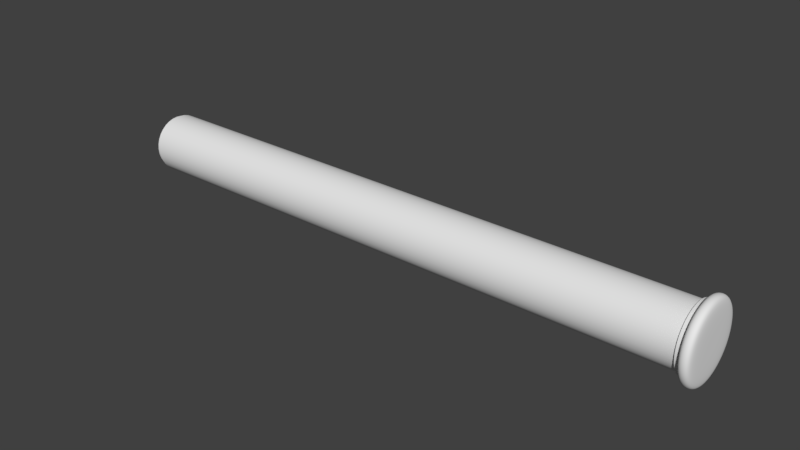 # Source: Progress_Bar.blend  (saved by Blender 2.79.0; exported with 4.5.12 LTS)
import bpy
from mathutils import Matrix  # noqa: F401  (used for matrix-valued properties, if any)

bpy.ops.wm.read_factory_settings(use_empty=True)
scene = bpy.context.scene
scene.name = 'Scene'

# ---- collections
col_collection_1 = bpy.data.collections.new('Collection 1'); scene.collection.children.link(col_collection_1)
col_collection_2 = bpy.data.collections.new('Collection 2'); scene.collection.children.link(col_collection_2)
col_collection_3 = bpy.data.collections.new('Collection 3'); scene.collection.children.link(col_collection_3)

# ---- node groups
ng_auto_smooth = bpy.data.node_groups.new('Auto Smooth', 'GeometryNodeTree')
_s = ng_auto_smooth.interface.new_socket(name='Geometry', in_out='OUTPUT', socket_type='NodeSocketGeometry')
_s = ng_auto_smooth.interface.new_socket(name='Geometry', in_out='INPUT', socket_type='NodeSocketGeometry')
_s = ng_auto_smooth.interface.new_socket(name='Angle', in_out='INPUT', socket_type='NodeSocketFloat')
_s.subtype = 'ANGLE'
_s.min_value = 0.0
_s.max_value = 3.142
ng_auto_smooth.is_modifier = True
_N = ng_auto_smooth.nodes; _L = ng_auto_smooth.links
n0 = _N.new('NodeGroupOutput'); n0.name = 'Group Output'; n0.location = (480, -100)
n1 = _N.new('NodeGroupInput'); n1.name = 'Group Input'; n1.location = (-420, -300)
n2 = _N.new('NodeGroupInput'); n2.name = 'Group Input.001'; n2.location = (-60, -100)
n3 = _N.new('GeometryNodeSetShadeSmooth'); n3.name = 'Set Shade Smooth'; n3.location = (120, -100)
n3.domain = 'EDGE'
n4 = _N.new('GeometryNodeSetShadeSmooth'); n4.name = 'Set Shade Smooth.001'; n4.location = (300, -100)
n5 = _N.new('GeometryNodeInputMeshEdgeAngle'); n5.name = 'Edge Angle'; n5.location = (-420, -220)
n6 = _N.new('GeometryNodeInputEdgeSmooth'); n6.name = 'Is Edge Smooth'; n6.location = (-60, -160)
n7 = _N.new('GeometryNodeInputShadeSmooth'); n7.name = 'Is Face Smooth'; n7.location = (-240, -340)
n8 = _N.new('FunctionNodeBooleanMath'); n8.name = 'Boolean Math'; n8.location = (-60, -220)
n9 = _N.new('FunctionNodeCompare'); n9.name = 'Compare'; n9.location = (-240, -180)
n9.operation = 'LESS_EQUAL'
_L.new(n5.outputs[0], n9.inputs[0])
_L.new(n4.outputs[0], n0.inputs[0])
_L.new(n1.outputs[1], n9.inputs[1])
_L.new(n9.outputs[0], n8.inputs[0])
_L.new(n7.outputs[0], n8.inputs[1])
_L.new(n2.outputs[0], n3.inputs[0])
_L.new(n6.outputs[0], n3.inputs[1])
_L.new(n3.outputs[0], n4.inputs[0])
_L.new(n8.outputs[0], n3.inputs[2])
n0.is_active_output = True

# ---- world
world_world = bpy.data.worlds.new('World'); scene.world = world_world
world_world.color = (0.05088, 0.05088, 0.05088)
world_world.use_sun_shadow = False
world_world.sun_shadow_jitter_overblur = 0.0
world_world.cycles.sampling_method = 'MANUAL'

# ---- meshes
me_cylinder = bpy.data.meshes.new('Cylinder')
me_cylinder.from_pydata([(-0.5, -2.186e-08, 0.05005), (0.5, 2.186e-08, 0.05005), (-0.5, 0.009764, 0.04909), (0.5, 0.009764, 0.04909), (-0.5, 0.01915, 0.04624), (0.5, 0.01915, 0.04624), (-0.5, 0.0278, 0.04161), (0.5, 0.0278, 0.04161), (-0.5, 0.03539, 0.03539), (0.5, 0.03539, 0.03539), (-0.5, 0.04161, 0.0278), (0.5, 0.04161, 0.0278), (-0.5, 0.04624, 0.01915), (0.5, 0.04624, 0.01915), (-0.5, 0.04909, 0.009764), (0.5, 0.04909, 0.009764), (-0.5, 0.05005, 5.966e-09), (0.5, 0.05005, 1.591e-09), (-0.5, 0.04909, -0.009764), (0.5, 0.04909, -0.009764), (-0.5, 0.04624, -0.01915), (0.5, 0.04624, -0.01915), (-0.5, 0.04161, -0.0278), (0.5, 0.04161, -0.0278), (-0.5, 0.03539, -0.03539), (0.5, 0.03539, -0.03539), (-0.5, 0.0278, -0.04161), (0.5, 0.0278, -0.04161), (-0.5, 0.01915, -0.04624), (0.5, 0.01915, -0.04624), (-0.5, 0.009764, -0.04909), (0.5, 0.009764, -0.04909), (-0.5, -3.816e-08, -0.05005), (0.5, 5.548e-09, -0.05005), (-0.5, -0.009764, -0.04909), (0.5, -0.009764, -0.04909), (-0.5, -0.01915, -0.04624), (0.5, -0.01915, -0.04624), (-0.5, -0.0278, -0.04161), (0.5, -0.0278, -0.04161), (-0.5, -0.03539, -0.03539), (0.5, -0.03539, -0.03539), (-0.5, -0.04161, -0.0278), (0.5, -0.04161, -0.0278), (-0.5, -0.04624, -0.01915), (0.5, -0.04624, -0.01915), (-0.5, -0.04909, -0.009764), (0.5, -0.04909, -0.009764), (-0.5, -0.05005, 5.051e-08), (0.5, -0.05005, 4.614e-08), (-0.5, -0.04909, 0.009764), (0.5, -0.04909, 0.009764), (-0.5, -0.04624, 0.01915), (0.5, -0.04624, 0.01915), (-0.5, -0.04161, 0.0278), (0.5, -0.04161, 0.0278), (-0.5, -0.03539, 0.03539), (0.5, -0.03539, 0.03539), (-0.5, -0.0278, 0.04161), (0.5, -0.0278, 0.04161), (-0.5, -0.01915, 0.04624), (0.5, -0.01915, 0.04624), (-0.5, -0.009764, 0.04909), (0.5, -0.009764, 0.04909)], [], [(0, 1, 3, 2), (2, 3, 5, 4), (4, 5, 7, 6), (6, 7, 9, 8), (8, 9, 11, 10), (10, 11, 13, 12), (12, 13, 15, 14), (14, 15, 17, 16), (16, 17, 19, 18), (18, 19, 21, 20), (20, 21, 23, 22), (22, 23, 25, 24), (24, 25, 27, 26), (26, 27, 29, 28), (28, 29, 31, 30), (30, 31, 33, 32), (32, 33, 35, 34), (34, 35, 37, 36), (36, 37, 39, 38), (38, 39, 41, 40), (40, 41, 43, 42), (42, 43, 45, 44), (44, 45, 47, 46), (46, 47, 49, 48), (48, 49, 51, 50), (50, 51, 53, 52), (52, 53, 55, 54), (54, 55, 57, 56), (56, 57, 59, 58), (58, 59, 61, 60), (60, 61, 63, 62), (62, 63, 1, 0)])
me_cylinder.polygons.foreach_set('use_smooth', [True] * 32)
me_cylinder.use_remesh_preserve_volume = False
me_cylinder.use_remesh_preserve_attributes = False
me_cylinder.use_mirror_vertex_groups = False
me_cylinder.update()
me_cylinder_001 = bpy.data.meshes.new('Cylinder.001')
me_cylinder_001.from_pydata([(-1.192e-07, -7.453e-09, 0.0542), (-1.197e-07, 0.01057, 0.05316), (-1.201e-07, 0.02074, 0.05008), (-1.205e-07, 0.03011, 0.04507), (-1.209e-07, 0.03833, 0.03833), (-1.212e-07, 0.04507, 0.03011), (-1.214e-07, 0.05008, 0.02074), (-1.215e-07, 0.05316, 0.01057), (-1.216e-07, 0.0542, -1.328e-08), (-1.215e-07, 0.05316, -0.01057), (-1.214e-07, 0.05008, -0.02074), (-1.212e-07, 0.04507, -0.03011), (-1.507e-07, 0.03833, -0.03833), (-1.503e-07, 0.03011, -0.04507), (-1.499e-07, 0.02074, -0.05008), (-1.495e-07, 0.01057, -0.05316), (-1.49e-07, -2.512e-08, -0.0542), (-1.485e-07, -0.01057, -0.05316), (-1.481e-07, -0.02074, -0.05008), (-1.477e-07, -0.03011, -0.04507), (-1.473e-07, -0.03833, -0.03833), (-1.172e-07, -0.04507, -0.03011), (-1.17e-07, -0.05008, -0.02074), (-1.169e-07, -0.05316, -0.01057), (-1.168e-07, -0.0542, 3.497e-08), (-1.169e-07, -0.05316, 0.01057), (-1.17e-07, -0.05008, 0.02074), (-1.172e-07, -0.04507, 0.03011), (-1.175e-07, -0.03833, 0.03833), (-1.179e-07, -0.03011, 0.04507), (-1.183e-07, -0.02074, 0.05008), (-1.187e-07, -0.01057, 0.05316), (0.006796, -7.156e-09, 0.0542), (0.006796, 0.01057, 0.05316), (0.006796, 0.02074, 0.05008), (0.006796, 0.03011, 0.04507), (0.006796, 0.03833, 0.03833), (0.006796, 0.04507, 0.03011), (0.006796, 0.05008, 0.02074), (0.006796, 0.05316, 0.01057), (0.006796, 0.0542, -1.328e-08), (0.006796, 0.05316, -0.01057), (0.006796, 0.05008, -0.02074), (0.006796, 0.04507, -0.03011), (0.006796, 0.03833, -0.03833), (0.006796, 0.03011, -0.04507), (0.006796, 0.02074, -0.05008), (0.006796, 0.01057, -0.05316), (0.006796, -2.482e-08, -0.0542), (0.006796, -0.01057, -0.05316), (0.006796, -0.02074, -0.05008), (0.006796, -0.03011, -0.04507), (0.006796, -0.03833, -0.03833), (0.006796, -0.04507, -0.03011), (0.006796, -0.05008, -0.02074), (0.006796, -0.05316, -0.01057), (0.006796, -0.0542, 3.497e-08), (0.006796, -0.05316, 0.01057), (0.006796, -0.05008, 0.02074), (0.006796, -0.04507, 0.03011), (0.006796, -0.03833, 0.03833), (0.006796, -0.03011, 0.04507), (0.006796, -0.02074, 0.05008), (0.006796, -0.01057, 0.05316), (0.009054, -8.296e-09, 0.06571), (0.009054, 0.01282, 0.06445), (0.009054, 0.02515, 0.06071), (0.009054, 0.03651, 0.05464), (0.009054, 0.04647, 0.04647), (0.009054, 0.05464, 0.03651), (0.009054, 0.06071, 0.02515), (0.009054, 0.06445, 0.01282), (0.009054, 0.06571, -1.573e-08), (0.009054, 0.06445, -0.01282), (0.009054, 0.06071, -0.02515), (0.009054, 0.05464, -0.03651), (0.009054, 0.04647, -0.04647), (0.009054, 0.03651, -0.05464), (0.009054, 0.02515, -0.06071), (0.009054, 0.01282, -0.06445), (0.009054, -2.971e-08, -0.06571), (0.009054, -0.01282, -0.06445), (0.009054, -0.02515, -0.06071), (0.009054, -0.03651, -0.05464), (0.009054, -0.04647, -0.04647), (0.009054, -0.05464, -0.03651), (0.009054, -0.06071, -0.02515), (0.009054, -0.06445, -0.01282), (0.009054, -0.06571, 4.277e-08), (0.009054, -0.06445, 0.01282), (0.009054, -0.06071, 0.02515), (0.009054, -0.05464, 0.03651), (0.009054, -0.04647, 0.04647), (0.009054, -0.03651, 0.05464), (0.009054, -0.02515, 0.06071), (0.009054, -0.01282, 0.06445), (0.02298, -7.687e-09, 0.06571), (0.02298, 0.01282, 0.06445), (0.02298, 0.02515, 0.06071), (0.02298, 0.03651, 0.05464), (0.02298, 0.04647, 0.04647), (0.02298, 0.05464, 0.03651), (0.02298, 0.06071, 0.02515), (0.02298, 0.06445, 0.01282), (0.02298, 0.06571, -1.573e-08), (0.02298, 0.06445, -0.01282), (0.02298, 0.06071, -0.02515), (0.02298, 0.05464, -0.03651), (0.02298, 0.04647, -0.04647), (0.02298, 0.03651, -0.05464), (0.02298, 0.02515, -0.06071), (0.02298, 0.01282, -0.06445), (0.02298, -2.91e-08, -0.06571), (0.02298, -0.01282, -0.06445), (0.02298, -0.02515, -0.06071), (0.02298, -0.03651, -0.05464), (0.02298, -0.04647, -0.04647), (0.02298, -0.05464, -0.03651), (0.02298, -0.06071, -0.02515), (0.02298, -0.06445, -0.01282), (0.02298, -0.06571, 4.277e-08), (0.02298, -0.06445, 0.01282), (0.02298, -0.06071, 0.02515), (0.02298, -0.05464, 0.03651), (0.02298, -0.04647, 0.04647), (0.02298, -0.03651, 0.05464), (0.02298, -0.02515, 0.06071), (0.02298, -0.01282, 0.06445), (0.02575, -5.054e-09, 3.765e-05), (0.02575, 7.34e-06, 3.692e-05), (0.02575, 1.44e-05, 3.478e-05), (0.02575, 2.091e-05, 3.13e-05), (0.02575, 2.662e-05, 2.662e-05), (0.02575, 3.13e-05, 2.091e-05), (0.02575, 3.478e-05, 1.441e-05), (0.02575, 3.692e-05, 7.343e-06), (0.02575, 3.764e-05, -1.138e-09), (0.02575, 3.692e-05, -7.346e-06), (0.02575, 3.478e-05, -1.441e-05), (0.02575, 3.13e-05, -2.092e-05), (0.02575, 2.662e-05, -2.662e-05), (0.02575, 2.091e-05, -3.13e-05), (0.02575, 1.44e-05, -3.478e-05), (0.02575, 7.34e-06, -3.693e-05), (0.02575, -5.066e-09, -3.765e-05), (0.02575, -7.35e-06, -3.693e-05), (0.02575, -1.441e-05, -3.478e-05), (0.02575, -2.092e-05, -3.13e-05), (0.02575, -2.663e-05, -2.662e-05), (0.02575, -3.131e-05, -2.092e-05), (0.02575, -3.479e-05, -1.441e-05), (0.02575, -3.693e-05, -7.346e-06), (0.02575, -3.765e-05, -1.105e-09), (0.02575, -3.693e-05, 7.344e-06), (0.02575, -3.479e-05, 1.441e-05), (0.02575, -3.131e-05, 2.091e-05), (0.02575, -2.663e-05, 2.662e-05), (0.02575, -2.092e-05, 3.13e-05), (0.02575, -1.441e-05, 3.478e-05), (0.02575, -7.35e-06, 3.692e-05), (-4.768e-07, -3.045e-09, -0.0002127), (-4.768e-07, -4.149e-05, -0.0002086), (-4.768e-07, -8.138e-05, -0.0001965), (-4.768e-07, -0.0001181, -0.0001768), (-4.768e-07, -0.0001504, -0.0001504), (-4.768e-07, -0.0001768, -0.0001181), (-4.768e-07, -0.0001965, -8.138e-05), (-4.768e-07, -0.0002086, -4.149e-05), (-4.768e-07, -0.0002127, 7.512e-10), (-4.768e-07, -0.0002086, 4.149e-05), (-4.768e-07, -0.0001965, 8.138e-05), (-4.768e-07, -0.0001768, 0.0001181), (-4.768e-07, -0.0001504, 0.0001504), (-4.768e-07, -0.0001181, 0.0001768), (-4.768e-07, -8.138e-05, 0.0001965), (-4.768e-07, -4.149e-05, 0.0002086), (-4.768e-07, -2.976e-09, 0.0002127), (-4.768e-07, 4.148e-05, 0.0002086), (-4.768e-07, 8.138e-05, 0.0001965), (-4.768e-07, 0.0001181, 0.0001768), (-4.768e-07, 0.0001504, 0.0001504), (-4.768e-07, 0.0001768, 0.0001181), (-4.768e-07, 0.0001965, 8.138e-05), (-4.768e-07, 0.0002086, 4.149e-05), (-4.768e-07, 0.0002126, 5.619e-10), (-4.768e-07, 0.0002086, -4.149e-05), (-4.768e-07, 0.0001965, -8.138e-05), (-4.768e-07, 0.0001768, -0.0001181), (-4.768e-07, 0.0001504, -0.0001504), (-4.768e-07, 0.0001181, -0.0001768), (-4.768e-07, 8.138e-05, -0.0001965), (-4.768e-07, 4.148e-05, -0.0002086), (0.02575, -0.02015, -0.04864), (0.02575, -0.01027, -0.05164), (0.02575, 0.04378, 0.02925), (0.02575, 0.03723, 0.03723), (0.02575, -7.081e-09, 0.05265), (0.02575, -0.01027, 0.05164), (0.02575, -0.02925, -0.04378), (0.02575, 0.04864, 0.02015), (0.02575, -0.03723, -0.03723), (0.02575, 0.05164, 0.01027), (0.02575, -0.04378, -0.02925), (0.02575, 0.05265, -1.277e-08), (0.02575, -0.04864, -0.02015), (0.02575, 0.05164, -0.01027), (0.02575, -0.05164, -0.01027), (0.02575, 0.04864, -0.02015), (0.02575, -0.05265, 3.409e-08), (0.02575, 0.04378, -0.02925), (0.02575, -0.05164, 0.01027), (0.02575, 0.03723, -0.03723), (0.02575, -0.04864, 0.02015), (0.02575, 0.02925, -0.04378), (0.02575, -0.04378, 0.02925), (0.02575, 0.02015, -0.04864), (0.02575, 0.01027, 0.05164), (0.02575, -0.03723, 0.03723), (0.02575, 0.01027, -0.05164), (0.02575, 0.02015, 0.04864), (0.02575, -0.02925, 0.04378), (0.02575, -2.424e-08, -0.05265), (0.02575, 0.02925, 0.04378), (0.02575, -0.02015, 0.04864)], [], [(24, 56, 57, 25), (11, 43, 44, 12), (25, 57, 58, 26), (12, 44, 45, 13), (26, 58, 59, 27), (13, 45, 46, 14), (0, 32, 33, 1), (27, 59, 60, 28), (14, 46, 47, 15), (1, 33, 34, 2), (28, 60, 61, 29), (15, 47, 48, 16), (2, 34, 35, 3), (29, 61, 62, 30), (16, 48, 49, 17), (3, 35, 36, 4), (30, 62, 63, 31), (17, 49, 50, 18), (4, 36, 37, 5), (31, 63, 32, 0), (18, 50, 51, 19), (5, 37, 38, 6), (19, 51, 52, 20), (6, 38, 39, 7), (20, 52, 53, 21), (7, 39, 40, 8), (21, 53, 54, 22), (8, 40, 41, 9), (22, 54, 55, 23), (9, 41, 42, 10), (23, 55, 56, 24), (10, 42, 43, 11), (37, 69, 70, 38), (51, 83, 84, 52), (38, 70, 71, 39), (52, 84, 85, 53), (39, 71, 72, 40), (53, 85, 86, 54), (40, 72, 73, 41), (54, 86, 87, 55), (41, 73, 74, 42), (55, 87, 88, 56), (42, 74, 75, 43), (56, 88, 89, 57), (43, 75, 76, 44), (57, 89, 90, 58), (44, 76, 77, 45), (58, 90, 91, 59), (45, 77, 78, 46), (32, 64, 65, 33), (59, 91, 92, 60), (46, 78, 79, 47), (33, 65, 66, 34), (60, 92, 93, 61), (47, 79, 80, 48), (34, 66, 67, 35), (61, 93, 94, 62), (48, 80, 81, 49), (35, 67, 68, 36), (62, 94, 95, 63), (49, 81, 82, 50), (36, 68, 69, 37), (63, 95, 64, 32), (50, 82, 83, 51), (72, 104, 105, 73), (86, 118, 119, 87), (73, 105, 106, 74), (87, 119, 120, 88), (74, 106, 107, 75), (88, 120, 121, 89), (75, 107, 108, 76), (89, 121, 122, 90), (76, 108, 109, 77), (90, 122, 123, 91), (77, 109, 110, 78), (64, 96, 97, 65), (91, 123, 124, 92), (78, 110, 111, 79), (65, 97, 98, 66), (92, 124, 125, 93), (79, 111, 112, 80), (66, 98, 99, 67), (93, 125, 126, 94), (80, 112, 113, 81), (67, 99, 100, 68), (94, 126, 127, 95), (81, 113, 114, 82), (68, 100, 101, 69), (95, 127, 96, 64), (82, 114, 115, 83), (69, 101, 102, 70), (83, 115, 116, 84), (70, 102, 103, 71), (84, 116, 117, 85), (71, 103, 104, 72), (193, 145, 146, 192), (195, 132, 133, 194), (197, 159, 128, 196), (192, 146, 147, 198), (194, 133, 134, 199), (198, 147, 148, 200), (199, 134, 135, 201), (200, 148, 149, 202), (201, 135, 136, 203), (202, 149, 150, 204), (203, 136, 137, 205), (204, 150, 151, 206), (205, 137, 138, 207), (206, 151, 152, 208), (207, 138, 139, 209), (208, 152, 153, 210), (209, 139, 140, 211), (210, 153, 154, 212), (211, 140, 141, 213), (212, 154, 155, 214), (213, 141, 142, 215), (196, 128, 129, 216), (214, 155, 156, 217), (215, 142, 143, 218), (216, 129, 130, 219), (217, 156, 157, 220), (218, 143, 144, 221), (219, 130, 131, 222), (220, 157, 158, 223), (221, 144, 145, 193), (222, 131, 132, 195), (223, 158, 159, 197), (30, 31, 191, 190), (17, 18, 178, 177), (4, 5, 165, 164), (31, 0, 160, 191), (18, 19, 179, 178), (5, 6, 166, 165), (19, 20, 180, 179), (6, 7, 167, 166), (20, 21, 181, 180), (7, 8, 168, 167), (21, 22, 182, 181), (8, 9, 169, 168), (22, 23, 183, 182), (9, 10, 170, 169), (23, 24, 184, 183), (10, 11, 171, 170), (24, 25, 185, 184), (11, 12, 172, 171), (25, 26, 186, 185), (12, 13, 173, 172), (26, 27, 187, 186), (13, 14, 174, 173), (0, 1, 161, 160), (27, 28, 188, 187), (14, 15, 175, 174), (1, 2, 162, 161), (28, 29, 189, 188), (15, 16, 176, 175), (2, 3, 163, 162), (29, 30, 190, 189), (16, 17, 177, 176), (3, 4, 164, 163), (126, 223, 197, 127), (99, 222, 195, 100), (112, 221, 193, 113), (125, 220, 223, 126), (98, 219, 222, 99), (111, 218, 221, 112), (124, 217, 220, 125), (97, 216, 219, 98), (110, 215, 218, 111), (123, 214, 217, 124), (96, 196, 216, 97), (109, 213, 215, 110), (122, 212, 214, 123), (108, 211, 213, 109), (121, 210, 212, 122), (107, 209, 211, 108), (120, 208, 210, 121), (106, 207, 209, 107), (119, 206, 208, 120), (105, 205, 207, 106), (118, 204, 206, 119), (104, 203, 205, 105), (117, 202, 204, 118), (103, 201, 203, 104), (116, 200, 202, 117), (102, 199, 201, 103), (115, 198, 200, 116), (101, 194, 199, 102), (114, 192, 198, 115), (127, 197, 196, 96), (100, 195, 194, 101), (113, 193, 192, 114), (85, 117, 118, 86)])
me_cylinder_001.polygons.foreach_set('use_smooth', [True] * 192)
_k = {(0, 1): 1.0, (1, 2): 1.0, (2, 3): 1.0, (3, 4): 1.0, (4, 5): 1.0, (5, 6): 1.0, (6, 7): 1.0, (7, 8): 1.0, (8, 9): 1.0, (9, 10): 1.0, (10, 11): 1.0, (11, 12): 1.0, (12, 13): 1.0, (13, 14): 1.0, (14, 15): 1.0, (15, 16): 1.0, (16, 17): 1.0, (17, 18): 1.0, (18, 19): 1.0, (19, 20): 1.0, (20, 21): 1.0, (21, 22): 1.0, (22, 23): 1.0, (23, 24): 1.0, (24, 25): 1.0, (25, 26): 1.0, (26, 27): 1.0, (27, 28): 1.0, (28, 29): 1.0, (29, 30): 1.0, (30, 31): 1.0, (0, 31): 1.0, (32, 33): 1.0, (33, 34): 1.0, (34, 35): 1.0, (35, 36): 1.0, (36, 37): 1.0, (37, 38): 1.0, (38, 39): 1.0, (39, 40): 1.0, (40, 41): 1.0, (41, 42): 1.0, (42, 43): 1.0, (43, 44): 1.0, (44, 45): 1.0, (45, 46): 1.0, (46, 47): 1.0, (47, 48): 1.0, (48, 49): 1.0, (49, 50): 1.0, (50, 51): 1.0, (51, 52): 1.0, (52, 53): 1.0, (53, 54): 1.0, (54, 55): 1.0, (55, 56): 1.0, (56, 57): 1.0, (57, 58): 1.0, (58, 59): 1.0, (59, 60): 1.0, (60, 61): 1.0, (61, 62): 1.0, (62, 63): 1.0, (32, 63): 1.0}
me_cylinder_001.attributes.new('crease_edge', 'FLOAT', 'EDGE').data.foreach_set('value', [_k.get((min(e.vertices), max(e.vertices)), 0.0) for e in me_cylinder_001.edges])
me_cylinder_001.use_remesh_preserve_volume = False
me_cylinder_001.use_remesh_preserve_attributes = False
me_cylinder_001.use_mirror_vertex_groups = False
me_cylinder_001.update()
me_cylinder_002 = bpy.data.meshes.new('Cylinder.002')
me_cylinder_002.from_pydata([(-1.0, -4.805e-08, 0.04708), (-9.735e-08, -4.336e-09, 0.04708), (-1.0, 0.009185, 0.04618), (-9.818e-08, 0.009185, 0.04618), (-1.0, 0.01802, 0.0435), (-9.98e-08, 0.01802, 0.0435), (-1.0, 0.02616, 0.03915), (-1.022e-07, 0.02616, 0.03915), (-1.0, 0.03329, 0.03329), (-1.052e-07, 0.03329, 0.03329), (-1.0, 0.03915, 0.02616), (-1.088e-07, 0.03915, 0.02616), (-1.0, 0.0435, 0.01802), (-1.127e-07, 0.0435, 0.01802), (-1.0, 0.04618, 0.009185), (-1.17e-07, 0.04618, 0.009185), (-1.0, 0.04708, -6.96e-09), (-1.213e-07, 0.04708, -1.108e-08), (-1.0, 0.04618, -0.009185), (-1.255e-07, 0.04618, -0.009185), (-1.0, 0.0435, -0.01802), (-1.295e-07, 0.0435, -0.01802), (-1.0, 0.03915, -0.02616), (-1.331e-07, 0.03915, -0.02616), (-1.0, 0.03329, -0.03329), (-1.361e-07, 0.03329, -0.03329), (-1.0, 0.02616, -0.03915), (-1.385e-07, 0.02616, -0.03915), (-1.0, 0.01802, -0.0435), (-1.402e-07, 0.01802, -0.0435), (-1.0, 0.009185, -0.04618), (-1.41e-07, 0.009185, -0.04618), (-1.0, -6.339e-08, -0.04708), (-1.411e-07, -1.968e-08, -0.04708), (-1.0, -0.009185, -0.04618), (-1.402e-07, -0.009185, -0.04618), (-1.0, -0.01802, -0.0435), (-1.386e-07, -0.01802, -0.0435), (-1.0, -0.02616, -0.03915), (-1.362e-07, -0.02616, -0.03915), (-1.0, -0.03329, -0.03329), (-1.332e-07, -0.03329, -0.03329), (-1.0, -0.03915, -0.02616), (-1.296e-07, -0.03915, -0.02616), (-1.0, -0.0435, -0.01802), (-1.257e-07, -0.0435, -0.01802), (-1.0, -0.04618, -0.009185), (-1.215e-07, -0.04618, -0.009185), (-1.0, -0.04708, 3.495e-08), (-1.172e-07, -0.04708, 3.083e-08), (-1.0, -0.04618, 0.009185), (-1.129e-07, -0.04618, 0.009185), (-1.0, -0.0435, 0.01802), (-1.089e-07, -0.0435, 0.01802), (-1.0, -0.03915, 0.02616), (-1.054e-07, -0.03915, 0.02616), (-1.0, -0.03329, 0.03329), (-1.023e-07, -0.03329, 0.03329), (-1.0, -0.02616, 0.03915), (-9.989e-08, -0.02616, 0.03915), (-1.0, -0.01802, 0.0435), (-9.823e-08, -0.01802, 0.0435), (-1.0, -0.009185, 0.04618), (-9.737e-08, -0.009185, 0.04618)], [], [(0, 1, 3, 2), (2, 3, 5, 4), (4, 5, 7, 6), (6, 7, 9, 8), (8, 9, 11, 10), (10, 11, 13, 12), (12, 13, 15, 14), (14, 15, 17, 16), (16, 17, 19, 18), (18, 19, 21, 20), (20, 21, 23, 22), (22, 23, 25, 24), (24, 25, 27, 26), (26, 27, 29, 28), (28, 29, 31, 30), (30, 31, 33, 32), (32, 33, 35, 34), (34, 35, 37, 36), (36, 37, 39, 38), (38, 39, 41, 40), (40, 41, 43, 42), (42, 43, 45, 44), (44, 45, 47, 46), (46, 47, 49, 48), (48, 49, 51, 50), (50, 51, 53, 52), (52, 53, 55, 54), (54, 55, 57, 56), (56, 57, 59, 58), (58, 59, 61, 60), (60, 61, 63, 62), (62, 63, 1, 0), (2, 4, 6, 8, 10, 12, 14, 16, 18, 20, 22, 24, 26, 28, 30, 32, 34, 36, 38, 40, 42, 44, 46, 48, 50, 52, 54, 56, 58, 60, 62, 0), (1, 63, 61, 59, 57, 55, 53, 51, 49, 47, 45, 43, 41, 39, 37, 35, 33, 31, 29, 27, 25, 23, 21, 19, 17, 15, 13, 11, 9, 7, 5, 3)])
me_cylinder_002.polygons.foreach_set('use_smooth', [True] * 34)
me_cylinder_002.use_remesh_preserve_volume = False
me_cylinder_002.use_remesh_preserve_attributes = False
me_cylinder_002.use_mirror_vertex_groups = False
me_cylinder_002.update()

# ---- objects
ob_progress_bar_tube = bpy.data.objects.new('Progress Bar Tube', me_cylinder)
ob_progress_bar_cap = bpy.data.objects.new('Progress Bar Cap', me_cylinder_001)
ob_progress_bar_inner = bpy.data.objects.new('Progress Bar Inner', me_cylinder_002)

# ---- transforms, parenting, visibility, modifiers, constraints
ob_progress_bar_tube.location = (0.0, 0.0, 0.0)
ob_progress_bar_tube.lineart.crease_threshold = 0.0
ob_progress_bar_cap.location = (0.499, 2.98e-08, 1.444e-08)
ob_progress_bar_cap.lineart.crease_threshold = 0.0
_m = ob_progress_bar_cap.modifiers.new('Subsurf', 'SUBSURF')
_m.uv_smooth = 'PRESERVE_CORNERS'
_m.quality = 2
_m.show_only_control_edges = False
_m = ob_progress_bar_cap.modifiers.new('Auto Smooth', 'NODES')
_m.node_group = ng_auto_smooth
_gi = [s.identifier for s in ng_auto_smooth.interface.items_tree if s.item_type == 'SOCKET' and s.in_out == 'INPUT']
_m[_gi[1]] = 0.9599  # Angle
ob_progress_bar_inner.location = (0.4923, 2.98e-08, 1.257e-08)
ob_progress_bar_inner.lineart.crease_threshold = 0.0
_m = ob_progress_bar_inner.modifiers.new('Auto Smooth', 'NODES')
_m.node_group = ng_auto_smooth
_gi = [s.identifier for s in ng_auto_smooth.interface.items_tree if s.item_type == 'SOCKET' and s.in_out == 'INPUT']
_m[_gi[1]] = 0.5236  # Angle

# ---- collection membership
col_collection_1.objects.link(ob_progress_bar_tube)
col_collection_2.objects.link(ob_progress_bar_cap)
col_collection_3.objects.link(ob_progress_bar_inner)

# ---- scene / render settings (as saved in the file)
scene.frame_start = 1; scene.frame_end = 250; scene.frame_set(1)
scene.render.engine = 'CYCLES'
scene.render.resolution_percentage = 50
scene.render.dither_intensity = 0.0
scene.cycles.use_denoising = False
scene.cycles.samples = 128
scene.cycles.sampling_pattern = 'TABULATED_SOBOL'
scene.cycles.use_adaptive_sampling = False
scene.cycles.use_light_tree = False
scene.cycles.blur_glossy = 0.0
scene.cycles.sample_clamp_indirect = 0.0
scene.view_settings.view_transform = 'Standard'
bpy.context.view_layer.update()

# ---- added for rendering (the .blend has no active camera and no usable light): camera, sun
cam_auto = bpy.data.cameras.new('AutoCamera')
cam_auto.lens = 50.0
cam_auto.sensor_width = 36.0
cam_auto.clip_end = 1000.0
ob_auto_camera = bpy.data.objects.new('AutoCamera', cam_auto)
scene.collection.objects.link(ob_auto_camera)
ob_auto_camera.location = (0.978649, -1.16415, 0.776102)
ob_auto_camera.rotation_euler = (1.09748, -7.21219e-08, 0.694738)
scene.camera = ob_auto_camera
light_auto_sun = bpy.data.lights.new('AutoSun', 'SUN')
light_auto_sun.energy = 3.0
light_auto_sun.angle = 0.0523599
ob_auto_sun = bpy.data.objects.new('AutoSun', light_auto_sun)
scene.collection.objects.link(ob_auto_sun)
ob_auto_sun.rotation_euler = (0.872665, 0.174533, 0.523599)
bpy.context.view_layer.update()
